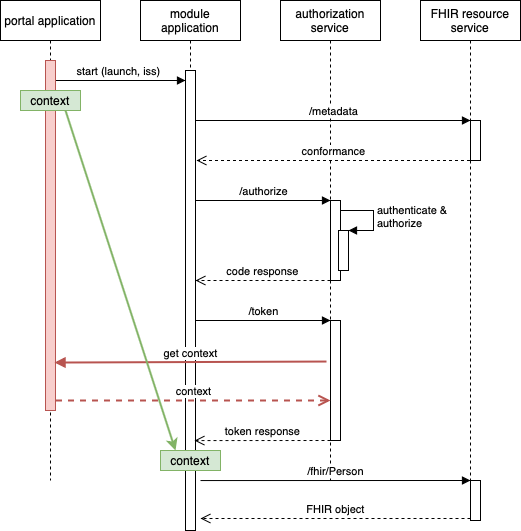

The diagram above was exported from draw.io. Its source (the exported page's mxGraphModel, read from the mxfile embedded in the PNG):
<mxGraphModel dx="946" dy="620" grid="1" gridSize="10" guides="1" tooltips="1" connect="1" arrows="1" fold="1" page="1" pageScale="1" pageWidth="827" pageHeight="1169" math="0" shadow="0">
  <root>
    <mxCell id="0" />
    <mxCell id="1" parent="0" />
    <mxCell id="GJXDeXxpzOyA6pzPRUs3-5" value="module application" style="shape=umlLifeline;perimeter=lifelinePerimeter;whiteSpace=wrap;html=1;container=1;collapsible=0;recursiveResize=0;outlineConnect=0;" parent="1" vertex="1">
      <mxGeometry x="180" y="40" width="100" height="530" as="geometry" />
    </mxCell>
    <mxCell id="GJXDeXxpzOyA6pzPRUs3-6" value="" style="html=1;points=[];perimeter=orthogonalPerimeter;" parent="GJXDeXxpzOyA6pzPRUs3-5" vertex="1">
      <mxGeometry x="45" y="70" width="10" height="460" as="geometry" />
    </mxCell>
    <mxCell id="GJXDeXxpzOyA6pzPRUs3-7" value="portal application" style="shape=umlLifeline;perimeter=lifelinePerimeter;whiteSpace=wrap;html=1;container=1;collapsible=0;recursiveResize=0;outlineConnect=0;" parent="1" vertex="1">
      <mxGeometry x="40" y="40" width="100" height="480" as="geometry" />
    </mxCell>
    <mxCell id="GJXDeXxpzOyA6pzPRUs3-8" value="authorization service" style="shape=umlLifeline;perimeter=lifelinePerimeter;whiteSpace=wrap;html=1;container=1;collapsible=0;recursiveResize=0;outlineConnect=0;" parent="1" vertex="1">
      <mxGeometry x="320" y="40" width="100" height="480" as="geometry" />
    </mxCell>
    <mxCell id="GJXDeXxpzOyA6pzPRUs3-9" value="FHIR resource service" style="shape=umlLifeline;perimeter=lifelinePerimeter;whiteSpace=wrap;html=1;container=1;collapsible=0;recursiveResize=0;outlineConnect=0;" parent="1" vertex="1">
      <mxGeometry x="460" y="40" width="100" height="480" as="geometry" />
    </mxCell>
    <mxCell id="GJXDeXxpzOyA6pzPRUs3-10" value="start (launch, iss)" style="html=1;verticalAlign=bottom;startArrow=oval;endArrow=block;startSize=8;" parent="1" source="GJXDeXxpzOyA6pzPRUs3-7" target="GJXDeXxpzOyA6pzPRUs3-6" edge="1">
      <mxGeometry relative="1" as="geometry">
        <mxPoint x="165" y="170" as="sourcePoint" />
        <Array as="points">
          <mxPoint x="180" y="120" />
        </Array>
      </mxGeometry>
    </mxCell>
    <mxCell id="GJXDeXxpzOyA6pzPRUs3-11" value="" style="html=1;points=[];perimeter=orthogonalPerimeter;" parent="1" vertex="1">
      <mxGeometry x="510" y="160" width="10" height="40" as="geometry" />
    </mxCell>
    <mxCell id="GJXDeXxpzOyA6pzPRUs3-12" value="/metadata" style="html=1;verticalAlign=bottom;endArrow=block;entryX=0;entryY=0;" parent="1" source="GJXDeXxpzOyA6pzPRUs3-6" target="GJXDeXxpzOyA6pzPRUs3-11" edge="1">
      <mxGeometry relative="1" as="geometry">
        <mxPoint x="440" y="160" as="sourcePoint" />
      </mxGeometry>
    </mxCell>
    <mxCell id="GJXDeXxpzOyA6pzPRUs3-13" value="conformance" style="html=1;verticalAlign=bottom;endArrow=open;dashed=1;endSize=8;" parent="1" source="GJXDeXxpzOyA6pzPRUs3-9" edge="1">
      <mxGeometry relative="1" as="geometry">
        <mxPoint x="236" y="200" as="targetPoint" />
        <Array as="points">
          <mxPoint x="450" y="200" />
        </Array>
      </mxGeometry>
    </mxCell>
    <mxCell id="GJXDeXxpzOyA6pzPRUs3-14" value="" style="html=1;points=[];perimeter=orthogonalPerimeter;" parent="1" vertex="1">
      <mxGeometry x="370" y="240" width="10" height="80" as="geometry" />
    </mxCell>
    <mxCell id="GJXDeXxpzOyA6pzPRUs3-15" value="/authorize" style="html=1;verticalAlign=bottom;endArrow=block;entryX=0;entryY=0;" parent="1" source="GJXDeXxpzOyA6pzPRUs3-6" target="GJXDeXxpzOyA6pzPRUs3-14" edge="1">
      <mxGeometry relative="1" as="geometry">
        <mxPoint x="300" y="240" as="sourcePoint" />
      </mxGeometry>
    </mxCell>
    <mxCell id="GJXDeXxpzOyA6pzPRUs3-16" value="code response" style="html=1;verticalAlign=bottom;endArrow=open;dashed=1;endSize=8;exitX=0;exitY=0.95;" parent="1" edge="1">
      <mxGeometry relative="1" as="geometry">
        <mxPoint x="235" y="320" as="targetPoint" />
        <mxPoint x="370" y="320" as="sourcePoint" />
      </mxGeometry>
    </mxCell>
    <mxCell id="GJXDeXxpzOyA6pzPRUs3-17" value="" style="html=1;points=[];perimeter=orthogonalPerimeter;" parent="1" vertex="1">
      <mxGeometry x="378" y="270" width="10" height="40" as="geometry" />
    </mxCell>
    <mxCell id="GJXDeXxpzOyA6pzPRUs3-18" value="authenticate &amp;amp; &lt;br&gt;authorize" style="edgeStyle=orthogonalEdgeStyle;html=1;align=left;spacingLeft=2;endArrow=block;rounded=0;entryX=1;entryY=0;" parent="1" target="GJXDeXxpzOyA6pzPRUs3-17" edge="1">
      <mxGeometry relative="1" as="geometry">
        <mxPoint x="380" y="250" as="sourcePoint" />
        <Array as="points">
          <mxPoint x="413" y="250" />
        </Array>
      </mxGeometry>
    </mxCell>
    <mxCell id="GJXDeXxpzOyA6pzPRUs3-19" value="" style="html=1;points=[];perimeter=orthogonalPerimeter;" parent="1" vertex="1">
      <mxGeometry x="370" y="360" width="10" height="120" as="geometry" />
    </mxCell>
    <mxCell id="GJXDeXxpzOyA6pzPRUs3-20" value="/token" style="html=1;verticalAlign=bottom;endArrow=block;entryX=0;entryY=0;" parent="1" target="GJXDeXxpzOyA6pzPRUs3-19" edge="1">
      <mxGeometry relative="1" as="geometry">
        <mxPoint x="235" y="360" as="sourcePoint" />
      </mxGeometry>
    </mxCell>
    <mxCell id="GJXDeXxpzOyA6pzPRUs3-21" value="token response" style="html=1;verticalAlign=bottom;endArrow=open;dashed=1;endSize=8;exitX=0;exitY=0.95;entryX=0.9;entryY=0.888;entryDx=0;entryDy=0;entryPerimeter=0;" parent="1" edge="1">
      <mxGeometry relative="1" as="geometry">
        <mxPoint x="234" y="480.0799999999999" as="targetPoint" />
        <mxPoint x="370" y="480" as="sourcePoint" />
      </mxGeometry>
    </mxCell>
    <mxCell id="GJXDeXxpzOyA6pzPRUs3-22" value="" style="html=1;points=[];perimeter=orthogonalPerimeter;" parent="1" vertex="1">
      <mxGeometry x="510" y="520" width="10" height="40" as="geometry" />
    </mxCell>
    <mxCell id="GJXDeXxpzOyA6pzPRUs3-23" value="/fhir/Person" style="html=1;verticalAlign=bottom;endArrow=block;entryX=0;entryY=0;exitX=1.5;exitY=0.805;exitDx=0;exitDy=0;exitPerimeter=0;" parent="1" target="GJXDeXxpzOyA6pzPRUs3-22" edge="1">
      <mxGeometry relative="1" as="geometry">
        <mxPoint x="240" y="520.05" as="sourcePoint" />
      </mxGeometry>
    </mxCell>
    <mxCell id="GJXDeXxpzOyA6pzPRUs3-24" value="FHIR object" style="html=1;verticalAlign=bottom;endArrow=open;dashed=1;endSize=8;exitX=0;exitY=0.95;" parent="1" source="GJXDeXxpzOyA6pzPRUs3-22" edge="1">
      <mxGeometry relative="1" as="geometry">
        <mxPoint x="240" y="558" as="targetPoint" />
      </mxGeometry>
    </mxCell>
    <mxCell id="GJXDeXxpzOyA6pzPRUs3-25" value="" style="html=1;points=[];perimeter=orthogonalPerimeter;fillColor=#f8cecc;strokeColor=#b85450;" parent="1" vertex="1">
      <mxGeometry x="85" y="100" width="10" height="350" as="geometry" />
    </mxCell>
    <mxCell id="GJXDeXxpzOyA6pzPRUs3-26" value="get context" style="html=1;verticalAlign=bottom;endArrow=block;exitX=-0.4;exitY=0.342;exitDx=0;exitDy=0;exitPerimeter=0;fillColor=#f8cecc;strokeColor=#b85450;strokeWidth=2;entryX=0.9;entryY=0.863;entryDx=0;entryDy=0;entryPerimeter=0;" parent="1" source="GJXDeXxpzOyA6pzPRUs3-19" target="GJXDeXxpzOyA6pzPRUs3-25" edge="1">
      <mxGeometry relative="1" as="geometry">
        <mxPoint x="20" y="365" as="sourcePoint" />
        <mxPoint x="100" y="401" as="targetPoint" />
      </mxGeometry>
    </mxCell>
    <mxCell id="GJXDeXxpzOyA6pzPRUs3-27" value="context" style="html=1;verticalAlign=bottom;endArrow=open;dashed=1;endSize=8;fillColor=#f8cecc;strokeColor=#b85450;strokeWidth=2;" parent="1" edge="1">
      <mxGeometry relative="1" as="geometry">
        <mxPoint x="370" y="440" as="targetPoint" />
        <mxPoint x="95.5" y="440" as="sourcePoint" />
        <Array as="points">
          <mxPoint x="160.5" y="440" />
        </Array>
      </mxGeometry>
    </mxCell>
    <mxCell id="9WFoRZPRGtgVekqWHSsl-1" value="context" style="rounded=0;whiteSpace=wrap;html=1;fillColor=#d5e8d4;strokeColor=#82b366;" vertex="1" parent="1">
      <mxGeometry x="60" y="130" width="60" height="20" as="geometry" />
    </mxCell>
    <mxCell id="9WFoRZPRGtgVekqWHSsl-3" value="" style="endArrow=classic;html=1;exitX=0.75;exitY=1;exitDx=0;exitDy=0;entryX=0.25;entryY=0;entryDx=0;entryDy=0;fillColor=#d5e8d4;strokeColor=#82b366;strokeWidth=2;" edge="1" parent="1" source="9WFoRZPRGtgVekqWHSsl-1" target="9WFoRZPRGtgVekqWHSsl-4">
      <mxGeometry width="50" height="50" relative="1" as="geometry">
        <mxPoint x="390" y="340" as="sourcePoint" />
        <mxPoint x="170" y="480" as="targetPoint" />
      </mxGeometry>
    </mxCell>
    <mxCell id="9WFoRZPRGtgVekqWHSsl-4" value="context" style="rounded=0;whiteSpace=wrap;html=1;fillColor=#d5e8d4;strokeColor=#82b366;" vertex="1" parent="1">
      <mxGeometry x="200" y="490" width="60" height="20" as="geometry" />
    </mxCell>
  </root>
</mxGraphModel>